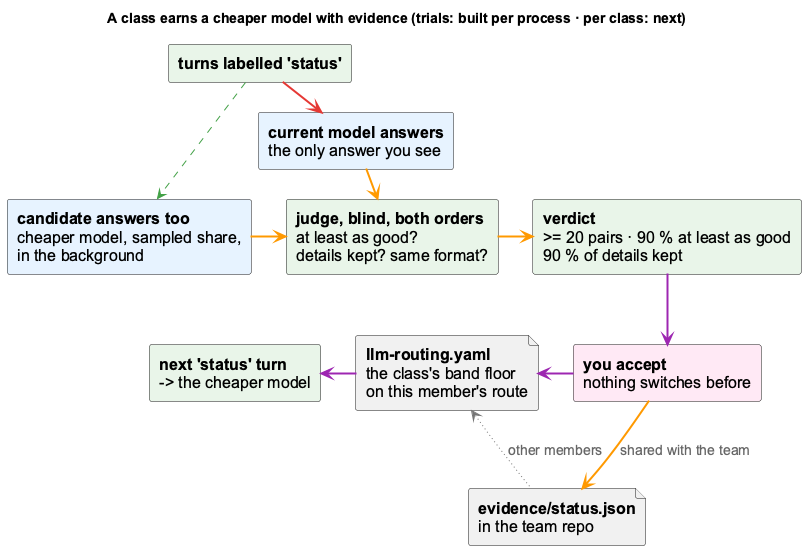

The diagram above was rendered by PlantUML. Its source (embedded in the PNG):
@startuml job-class-trial-routing
!include _standard-style.puml
skinparam defaultFontSize 16
skinparam componentFontSize 16
skinparam arrowFontSize 14
skinparam shadowing false
skinparam componentStyle rectangle
hide stereotype
title A class earns a cheaper model with evidence (trials: built per process · per class: next)

component "**turns labelled 'status'**" as turns <<core>>
component "**current model answers**\nthe only answer you see" as inc <<agent>>
component "**candidate answers too**\ncheaper model, sampled share,\nin the background" as cand <<agent>>
component "**judge, blind, both orders**\nat least as good?\ndetails kept? same format?" as judge <<core>>
component "**verdict**\n>= 20 pairs · 90 % at least as good\n90 % of details kept" as verdict <<core>>
component "**you accept**\nnothing switches before" as accept <<cli>>
file "**evidence/status.json**\nin the team repo" as ev <<storage>>
file "**llm-routing.yaml**\nthe class's band floor\non this member's route" as cfg <<storage>>
component "**next 'status' turn**\n-> the cheaper model" as next <<core>>

turns -[#E53935,thickness=2]right-> inc
turns -[#43A047,thickness=2,dashed]down-> cand
inc -[#FF9800,thickness=2]right-> judge
cand -[#FF9800,thickness=2]right-> judge
judge -[#FF9800,thickness=2]right-> verdict
verdict -[#9C27B0,thickness=2]down-> accept
accept -[#9C27B0,thickness=2]left-> cfg
accept -[#FF9800,thickness=2]down-> ev : shared with the team
ev -[#757575,thickness=1,dotted]left-> cfg : other members
cfg -[#9C27B0,thickness=2]left-> next
@enduml